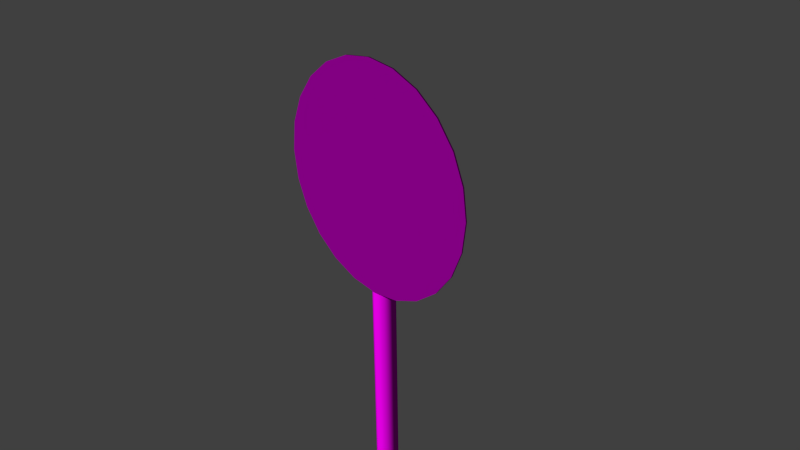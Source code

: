 # Source: decoration_signs_circle_3.blend  (saved by Blender 2.70.0; exported with 4.5.12 LTS)
import bpy
from mathutils import Matrix  # noqa: F401  (used for matrix-valued properties, if any)

bpy.ops.wm.read_factory_settings(use_empty=True)
scene = bpy.context.scene
scene.name = 'Scene'

# ---- collections
col_collection_1 = bpy.data.collections.new('Collection 1'); scene.collection.children.link(col_collection_1)

# ---- images (referenced by path relative to the original .blend; pixels are not part of the script)
import os
ASSET_DIR = os.environ.get("B2B_ASSET_DIR", "")  # directory of the original .blend (textures are referenced by path, not embedded)
HERE = os.path.dirname(os.path.abspath(__file__))  # packed textures are extracted next to this script under _unpacked/

def load_image(name, relpath, width, height, colorspace="sRGB"):
    """Load a texture the original file referenced (path relative to the .blend, or extracted next to this script)."""
    p = next((c for c in (os.path.join(HERE, relpath), os.path.join(ASSET_DIR, relpath)) if relpath and os.path.exists(c)), "")
    if p:
        img = bpy.data.images.load(p, check_existing=True)
        img.name = name
    else:  # same state as the original file: an image datablock whose file is absent (Cycles renders it pink)
        img = bpy.data.images.new(name, width, height)
        img.source = "FILE"
        img.filepath = "//" + (relpath or name)
    img.colorspace_settings.name = colorspace
    return img
img_decoration_signs_circle_3_diffuse_png = load_image('decoration_signs_circle_3_diffuse.png', 'Texturen/decoration_signs_circle_3_diffuse.png', 1024, 1024, 'sRGB')
img_decoration_signs_circle_3_normal_png = load_image('decoration_signs_circle_3_normal.png', 'Texturen/decoration_signs_circle_3_normal.png', 1024, 1024, 'sRGB')
img_decoration_signs_pole_diffuse_png = load_image('decoration_signs_pole_diffuse.png', 'Texturen/decoration_signs_pole_diffuse.png', 1024, 1024, 'sRGB')
img_decoration_signs_pole_normal_png = load_image('decoration_signs_pole_normal.png', 'Texturen/decoration_signs_pole_normal.png', 1024, 1024, 'sRGB')

# ---- materials (node trees are filled in below, after node groups)
mat_decoration_signs_circle_3_sign = bpy.data.materials.new('decoration_signs_circle_3_sign')
mat_decoration_signs_circle_3_sign.alpha_threshold = 0.0
mat_decoration_signs_circle_3_sign.roughness = 0.5
mat_decoration_signs_circle_3_sign.line_color = (0.0, 0.0, 0.0, 1.0)
mat_decoration_signs_circle_3_pole = bpy.data.materials.new('decoration_signs_circle_3_pole')
mat_decoration_signs_circle_3_pole.alpha_threshold = 0.0
mat_decoration_signs_circle_3_pole.roughness = 0.5
mat_decoration_signs_circle_3_pole.line_color = (0.0, 0.0, 0.0, 1.0)

# ---- material node trees
mat_decoration_signs_circle_3_sign.use_nodes = True; mat_decoration_signs_circle_3_sign.node_tree.nodes.clear()
_N = mat_decoration_signs_circle_3_sign.node_tree.nodes; _L = mat_decoration_signs_circle_3_sign.node_tree.links
n0 = _N.new('ShaderNodeOutputMaterial'); n0.name = 'Material Output'; n0.location = (300, 300)
n1 = _N.new('ShaderNodeBsdfDiffuse'); n1.name = 'Diffuse BSDF'; n1.location = (10, 300)
n2 = _N.new('ShaderNodeTexImage'); n2.name = 'Image Texture'; n2.location = (-533, 345)
n2.width = 140
n2.image = img_decoration_signs_circle_3_diffuse_png
n3 = _N.new('ShaderNodeTexCoord'); n3.name = 'Texture Coordinate'; n3.location = (-786, 262)
n4 = _N.new('ShaderNodeTexImage'); n4.name = 'Image Texture.001'; n4.location = (-557, 98)
n4.width = 140
n4.image = img_decoration_signs_circle_3_normal_png
n5 = _N.new('ShaderNodeNormalMap'); n5.name = 'Normal Map'; n5.location = (-290, 91)
_L.new(n1.outputs[0], n0.inputs[0])
_L.new(n3.outputs[2], n2.inputs[0])
_L.new(n3.outputs[2], n4.inputs[0])
_L.new(n2.outputs[0], n1.inputs[0])
_L.new(n4.outputs[0], n5.inputs[1])
_L.new(n5.outputs[0], n1.inputs[2])
n0.is_active_output = True
mat_decoration_signs_circle_3_pole.use_nodes = True; mat_decoration_signs_circle_3_pole.node_tree.nodes.clear()
_N = mat_decoration_signs_circle_3_pole.node_tree.nodes; _L = mat_decoration_signs_circle_3_pole.node_tree.links
n0 = _N.new('ShaderNodeOutputMaterial'); n0.name = 'Material Output'; n0.location = (300, 300)
n1 = _N.new('ShaderNodeBsdfDiffuse'); n1.name = 'Diffuse BSDF'; n1.location = (10, 300)
n2 = _N.new('ShaderNodeTexImage'); n2.name = 'Image Texture'; n2.location = (-515, 262)
n2.width = 140
n2.image = img_decoration_signs_pole_diffuse_png
n3 = _N.new('ShaderNodeTexCoord'); n3.name = 'Texture Coordinate'; n3.location = (-822, 176)
n4 = _N.new('ShaderNodeNormalMap'); n4.name = 'Normal Map'; n4.location = (-278, 35)
n5 = _N.new('ShaderNodeTexImage'); n5.name = 'Image Texture.001'; n5.location = (-528, 53)
n5.width = 140
n5.image = img_decoration_signs_pole_normal_png
_L.new(n1.outputs[0], n0.inputs[0])
_L.new(n3.outputs[2], n2.inputs[0])
_L.new(n3.outputs[2], n5.inputs[0])
_L.new(n2.outputs[0], n1.inputs[0])
_L.new(n5.outputs[0], n4.inputs[1])
_L.new(n4.outputs[0], n1.inputs[2])
n0.is_active_output = True

# ---- world
world_world = bpy.data.worlds.new('World'); scene.world = world_world
world_world.color = (0.05088, 0.05088, 0.05088)
world_world.use_sun_shadow = False
world_world.sun_shadow_jitter_overblur = 0.0
world_world.cycles.sampling_method = 'MANUAL'
world_world.cycles.sample_map_resolution = 256

# ---- cameras
cam_camera = bpy.data.cameras.new('Camera')
cam_camera.clip_end = 100.0
cam_camera.lens = 35.0
cam_camera.sensor_width = 32.0
cam_camera.sensor_height = 18.0
cam_camera.ortho_scale = 7.314
cam_camera.dof.focus_distance = 0.0

# ---- meshes
me_cylinder = bpy.data.meshes.new('Cylinder')
me_cylinder.from_pydata([(0.0, 1.0, 0.05082), (0.0, 1.0, 0.06363), (0.2588, 0.9659, 0.05082), (0.2588, 0.9659, 0.06363), (0.5, 0.866, 0.05082), (0.5, 0.866, 0.06363), (0.7071, 0.7071, 0.05082), (0.7071, 0.7071, 0.06363), (0.866, 0.5, 0.05082), (0.866, 0.5, 0.06363), (0.9659, 0.2588, 0.05082), (0.9659, 0.2588, 0.06363), (1.0, 9.983e-07, 0.05082), (1.0, -7.468e-07, 0.06363), (0.9659, -0.2588, 0.05082), (0.9659, -0.2588, 0.06363), (0.866, -0.5, 0.05082), (0.866, -0.5, 0.06363), (0.7071, -0.7071, 0.05082), (0.7071, -0.7071, 0.06363), (0.5, -0.866, 0.05082), (0.5, -0.866, 0.06363), (0.2588, -0.9659, 0.05082), (0.2588, -0.9659, 0.06363), (3.894e-07, -1.0, 0.05082), (3.894e-07, -1.0, 0.06363), (-0.2588, -0.9659, 0.05082), (-0.2588, -0.9659, 0.06363), (-0.5, -0.866, 0.05082), (-0.5, -0.866, 0.06363), (-0.7071, -0.7071, 0.05082), (-0.7071, -0.7071, 0.06363), (-0.866, -0.5, 0.05082), (-0.866, -0.5, 0.06363), (-0.9659, -0.2588, 0.05082), (-0.9659, -0.2588, 0.06363), (-1.0, 4.579e-07, 0.05082), (-1.0, -1.287e-06, 0.06363), (-0.9659, 0.2588, 0.05082), (-0.9659, 0.2588, 0.06363), (-0.866, 0.5, 0.05082), (-0.866, 0.5, 0.06363), (-0.7071, 0.7071, 0.05082), (-0.7071, 0.7071, 0.06363), (-0.5, 0.866, 0.05082), (-0.5, 0.866, 0.06363), (-0.2588, 0.9659, 0.05082), (-0.2588, 0.9659, 0.06363)], [], [(0, 1, 3, 2), (2, 3, 5, 4), (4, 5, 7, 6), (6, 7, 9, 8), (8, 9, 11, 10), (10, 11, 13, 12), (12, 13, 15, 14), (14, 15, 17, 16), (16, 17, 19, 18), (18, 19, 21, 20), (20, 21, 23, 22), (22, 23, 25, 24), (24, 25, 27, 26), (26, 27, 29, 28), (28, 29, 31, 30), (30, 31, 33, 32), (32, 33, 35, 34), (34, 35, 37, 36), (36, 37, 39, 38), (38, 39, 41, 40), (40, 41, 43, 42), (42, 43, 45, 44), (3, 1, 47, 45, 43, 41, 39, 37, 35, 33, 31, 29, 27, 25, 23, 21, 19, 17, 15, 13, 11, 9, 7, 5), (46, 47, 1, 0), (44, 45, 47, 46), (0, 2, 4, 6, 8, 10, 12, 14, 16, 18, 20, 22, 24, 26, 28, 30, 32, 34, 36, 38, 40, 42, 44, 46)])
_uv = me_cylinder.uv_layers.new(name='UVMap')
_uv.uv.foreach_set('vector', [0.7869, 0.9696, 0.787, 0.9729, 0.7376, 0.9641, 0.7382, 0.9611, 0.7382, 0.9611, 0.7376, 0.9641, 0.6902, 0.9395, 0.691, 0.9367, 0.691, 0.9367, 0.6895, 0.9391, 0.6498, 0.8989, 0.6516, 0.8968, 0.6516, 0.8968, 0.6498, 0.8989, 0.6193, 0.8478, 0.6214, 0.8463, 0.6214, 0.8463, 0.6193, 0.8478, 0.6001, 0.7887, 0.6026, 0.788, 0.6026, 0.788, 0.6001, 0.7887, 0.5937, 0.7258, 0.5962, 0.726, 0.5962, 0.726, 0.5937, 0.7258, 0.6005, 0.6635, 0.6029, 0.6645, 0.6029, 0.6645, 0.6005, 0.6635, 0.6201, 0.6062, 0.6223, 0.608, 0.6223, 0.608, 0.6201, 0.6062, 0.6511, 0.5578, 0.6529, 0.5602, 0.6529, 0.5602, 0.6511, 0.5578, 0.6915, 0.5218, 0.6927, 0.5246, 0.6927, 0.5246, 0.6915, 0.5218, 0.7382, 0.5005, 0.7388, 0.5036, 0.7388, 0.5036, 0.7382, 0.5005, 0.7876, 0.4953, 0.7877, 0.4983, 0.7877, 0.4983, 0.7876, 0.4953, 0.8371, 0.5059, 0.8364, 0.509, 0.8364, 0.509, 0.8371, 0.5059, 0.8836, 0.5322, 0.8825, 0.5349, 0.8825, 0.5349, 0.8836, 0.5322, 0.9239, 0.5715, 0.9222, 0.5737, 0.9222, 0.5737, 0.9239, 0.5715, 0.9548, 0.6221, 0.9527, 0.6236, 0.9527, 0.6236, 0.9548, 0.6221, 0.9742, 0.6805, 0.9719, 0.6812, 0.9719, 0.6812, 0.9742, 0.6805, 0.9808, 0.7426, 0.9783, 0.7424, 0.9783, 0.7424, 0.9808, 0.7426, 0.974, 0.8038, 0.9716, 0.8028, 0.9716, 0.8028, 0.974, 0.8038, 0.9544, 0.8604, 0.9522, 0.8586, 0.9522, 0.8586, 0.9544, 0.8604, 0.9233, 0.9079, 0.9216, 0.9056, 0.9216, 0.9056, 0.9233, 0.9079, 0.8829, 0.9433, 0.8817, 0.9404, 0.2357, 0.9849, 0.1855, 0.9889, 0.1363, 0.9763, 0.09154, 0.9479, 0.05425, 0.9057, 0.02696, 0.8526, 0.01154, 0.792, 0.009033, 0.7283, 0.01961, 0.6657, 0.04256, 0.6085, 0.07397, 0.5606, 0.1162, 0.5252, 0.1664, 0.5048, 0.2167, 0.5008, 0.2659, 0.5134, 0.3106, 0.5417, 0.3479, 0.584, 0.3752, 0.6371, 0.3906, 0.6976, 0.3931, 0.7614, 0.3825, 0.824, 0.3596, 0.8812, 0.3258, 0.9291, 0.2836, 0.9645, 0.8354, 0.9613, 0.8361, 0.9644, 0.787, 0.9729, 0.7869, 0.9696, 0.8817, 0.9404, 0.8829, 0.9433, 0.8361, 0.9644, 0.8354, 0.9613, 0.7869, 0.9696, 0.7382, 0.9611, 0.691, 0.9367, 0.6516, 0.8968, 0.6214, 0.8463, 0.6026, 0.788, 0.5962, 0.726, 0.6029, 0.6645, 0.6223, 0.608, 0.6529, 0.5602, 0.6927, 0.5246, 0.7388, 0.5036, 0.7877, 0.4983, 0.8364, 0.509, 0.8825, 0.5349, 0.9222, 0.5737, 0.9527, 0.6236, 0.9719, 0.6812, 0.9783, 0.7424, 0.9716, 0.8028, 0.9522, 0.8586, 0.9216, 0.9056, 0.8817, 0.9404, 0.8354, 0.9613])
me_cylinder.materials.append(mat_decoration_signs_circle_3_sign)
me_cylinder.use_remesh_preserve_volume = False
me_cylinder.use_remesh_preserve_attributes = False
me_cylinder.use_mirror_vertex_groups = False
me_cylinder.update()
me_cylinder_002 = bpy.data.meshes.new('Cylinder.002')
me_cylinder_002.from_pydata([(0.0, 1.0, -2.539), (0.0, 1.0, 1.367), (0.7071, 0.7071, -2.539), (0.7071, 0.7071, 1.367), (1.0, -4.371e-08, -2.539), (1.0, -4.371e-08, 1.367), (0.7071, -0.7071, -2.539), (0.7071, -0.7071, 1.367), (-8.742e-08, -1.0, -2.539), (-8.742e-08, -1.0, 1.367), (-0.7071, -0.7071, -2.539), (-0.7071, -0.7071, 1.367), (-1.0, 1.192e-08, -2.539), (-1.0, 1.192e-08, 1.367), (-0.7071, 0.7071, -2.539), (-0.7071, 0.7071, 1.367), (0.7071, 0.7071, 1.367), (0.0, 1.0, 1.367), (1.0, -4.371e-08, 1.367), (0.7071, -0.7071, 1.367), (-8.742e-08, -1.0, 1.367), (-0.7071, -0.7071, 1.367), (-1.0, 1.192e-08, 1.367), (-0.7071, 0.7071, 1.367)], [], [(0, 1, 3, 2), (2, 3, 5, 4), (4, 5, 7, 6), (6, 7, 9, 8), (8, 9, 11, 10), (10, 11, 13, 12), (16, 17, 15, 22, 21, 20, 19, 18), (14, 23, 1, 0), (12, 13, 23, 14)])
me_cylinder_002.polygons.foreach_set('use_smooth', [True] * 9)
_uv = me_cylinder_002.uv_layers.new(name='UVMap')
_uv.uv.foreach_set('vector', [0.005251, 0.8744, 1.001, 0.8744, 1.001, 0.9986, 0.005251, 0.9986, 0.00525, 0.00475, 1.001, 0.004749, 1.001, 0.129, 0.00525, 0.129, 0.00525, 0.129, 1.001, 0.129, 1.001, 0.2532, 0.005251, 0.2532, 0.005251, 0.2532, 1.001, 0.2532, 1.001, 0.3774, 0.005251, 0.3774, 0.005251, 0.3774, 1.001, 0.3774, 1.001, 0.5017, 0.005251, 0.5017, 0.005251, 0.5017, 1.001, 0.5017, 1.001, 0.6259, 0.005251, 0.6259, 1.134, 0.7865, 1.134, 0.9107, 1.095, 0.9986, 1.04, 0.9986, 1.001, 0.9107, 1.001, 0.7865, 1.04, 0.6987, 1.095, 0.6987, 0.005251, 0.7501, 1.001, 0.7501, 1.001, 0.8744, 0.005251, 0.8744, 0.005251, 0.6259, 1.001, 0.6259, 1.001, 0.7501, 0.005251, 0.7501])
me_cylinder_002.materials.append(mat_decoration_signs_circle_3_pole)
me_cylinder_002.use_remesh_preserve_volume = False
me_cylinder_002.use_remesh_preserve_attributes = False
me_cylinder_002.use_mirror_vertex_groups = False
me_cylinder_002.update()
me_cylinder_001 = bpy.data.meshes.new('Cylinder.001')
me_cylinder_001.from_pydata([(0.8027, -0.214, -1.0), (0.575, -0.7489, -1.0), (0.575, -0.7489, 1.0), (0.7565, -0.1949, -1.0), (0.7565, -0.1949, 1.0), (0.5397, -0.7135, -1.0), (0.5397, -0.7135, 1.0), (0.8046, 0.4866, 1.0), (0.7546, 0.4865, -1.0), (0.7546, 0.4866, 1.0), (-0.8027, -0.214, -1.0), (-0.8027, -0.214, 1.0), (-0.7565, -0.1949, -1.0), (-0.7565, -0.1949, 1.0), (-0.5397, -0.7135, -1.0), (-0.5397, -0.7135, 1.0), (0.0, -0.95, -1.0), (0.0, -0.95, 1.0), (-0.7546, 0.4865, -1.0), (-0.7546, 0.4866, 1.0), (0.8027, -0.214, 1.0), (0.0, -1.0, -1.0), (0.0, -1.0, 1.0), (0.8046, 0.4866, -1.0), (-0.575, -0.7489, -1.0), (-0.575, -0.7489, 1.0), (-0.8046, 0.4866, 1.0), (-0.8046, 0.4866, -1.0)], [], [(24, 14, 16, 21), (22, 17, 15, 25), (0, 20, 2, 1), (1, 2, 22, 21), (4, 20, 7, 9), (0, 1, 5, 3), (2, 20, 4, 6), (1, 21, 16, 5), (22, 2, 6, 17), (0, 3, 8, 23), (20, 0, 23, 7), (10, 24, 25, 11), (24, 21, 22, 25), (13, 19, 26, 11), (10, 12, 14, 24), (25, 15, 13, 11), (10, 27, 18, 12), (11, 26, 27, 10)])
me_cylinder_001.polygons.foreach_set('use_smooth', [True] * 18)
_uv = me_cylinder_001.uv_layers.new(name='UVMap')
_uv.uv.foreach_set('vector', [0.3851, 0.5023, 0.3875, 0.5047, 0.3711, 0.5421, 0.3677, 0.5421, 0.4708, 0.5421, 0.4742, 0.5421, 0.4906, 0.5795, 0.4882, 0.582, 0.5838, 0.3477, 0.5838, 0.4863, 0.5435, 0.4863, 0.5435, 0.3477, 0.5435, 0.3477, 0.5435, 0.4863, 0.5, 0.4863, 0.5, 0.3477, 0.5266, 0.4897, 0.5252, 0.4865, 0.5738, 0.4863, 0.5738, 0.4898, 0.4221, 0.5978, 0.3851, 0.582, 0.3875, 0.5795, 0.4235, 0.5946, 0.4882, 0.5023, 0.5252, 0.4865, 0.5266, 0.4897, 0.4906, 0.5047, 0.3851, 0.582, 0.3677, 0.5421, 0.3711, 0.5421, 0.3875, 0.5795, 0.4708, 0.5421, 0.4882, 0.5023, 0.4906, 0.5047, 0.4742, 0.5421, 0.4221, 0.5978, 0.4235, 0.5946, 0.4707, 0.5944, 0.4707, 0.5979, 0.5838, 0.4863, 0.5838, 0.3477, 0.6323, 0.3477, 0.6323, 0.4863, 0.4162, 0.3477, 0.4565, 0.3477, 0.4565, 0.4863, 0.4162, 0.4863, 0.4565, 0.3477, 0.5, 0.3477, 0.5, 0.4863, 0.4565, 0.4863, 0.5266, 0.5945, 0.5738, 0.5944, 0.5738, 0.5979, 0.5252, 0.5977, 0.4221, 0.4865, 0.4235, 0.4897, 0.3875, 0.5047, 0.3851, 0.5023, 0.4882, 0.582, 0.4906, 0.5795, 0.5266, 0.5945, 0.5252, 0.5977, 0.4221, 0.4865, 0.4707, 0.4863, 0.4707, 0.4898, 0.4235, 0.4897, 0.4162, 0.4863, 0.3677, 0.4863, 0.3677, 0.3477, 0.4162, 0.3477])
me_cylinder_001.materials.append(mat_decoration_signs_circle_3_pole)
me_cylinder_001.use_remesh_preserve_volume = False
me_cylinder_001.use_remesh_preserve_attributes = False
me_cylinder_001.use_mirror_vertex_groups = False
me_cylinder_001.update()

# ---- objects
ob_cylinder_002 = bpy.data.objects.new('Cylinder.002', me_cylinder)
ob_cylinder_001 = bpy.data.objects.new('Cylinder.001', me_cylinder_002)
ob_cylinder = bpy.data.objects.new('Cylinder', me_cylinder_001)
ob_camera = bpy.data.objects.new('Camera', cam_camera)

# ---- transforms, parenting, visibility, modifiers, constraints
ob_cylinder_002.location = (0.0, 0.1, 1.004)
ob_cylinder_002.rotation_euler = (1.571, 0.0, 0.0)
ob_cylinder_002.scale = (1.581, 1.581, 1.581)
ob_cylinder_002.lineart.crease_threshold = 0.0
ob_cylinder_001.location = (0.0, 0.1645, -3.529)
ob_cylinder_001.rotation_euler = (0.0, 0.0, 0.6634)
ob_cylinder_001.scale = (0.1613, 0.1613, 3.516)
ob_cylinder_001.lineart.crease_threshold = 0.0
ob_cylinder.location = (0.0, 0.1263, 0.8495)
ob_cylinder.rotation_euler = (3.142, 0.0, 0.0)
ob_cylinder.scale = (0.2212, 0.2212, 0.2212)
ob_cylinder.lineart.crease_threshold = 0.0
ob_camera.location = (7.481, -6.508, 5.344)
ob_camera.rotation_euler = (1.109, 0.01082, 0.8149)
ob_camera.lock_rotations_4d = False
ob_camera.empty_display_type = 'ARROWS'
ob_camera.color = (0.0, 0.0, 0.0, 0.0)
ob_camera.display_type = 'WIRE'
ob_camera.lineart.crease_threshold = 0.0

# ---- collection membership
col_collection_1.objects.link(ob_cylinder_002)
col_collection_1.objects.link(ob_cylinder_001)
col_collection_1.objects.link(ob_cylinder)
col_collection_1.objects.link(ob_camera)

# ---- scene / render settings (as saved in the file)
scene.camera = ob_camera
scene.frame_start = 1; scene.frame_end = 250; scene.frame_set(1)
scene.render.engine = 'CYCLES'
scene.render.resolution_percentage = 50
scene.render.dither_intensity = 0.0
scene.cycles.use_denoising = False
scene.cycles.samples = 10
scene.cycles.sampling_pattern = 'TABULATED_SOBOL'
scene.cycles.light_sampling_threshold = 0.0
scene.cycles.use_adaptive_sampling = False
scene.cycles.use_light_tree = False
scene.cycles.blur_glossy = 0.0
scene.cycles.volume_bounces = 1
scene.cycles.pixel_filter_type = 'GAUSSIAN'
scene.cycles.sample_clamp_indirect = 0.0
scene.view_settings.view_transform = 'Standard'
bpy.context.view_layer.update()

# ---- added for rendering (the .blend has no usable light): sun
light_auto_sun = bpy.data.lights.new('AutoSun', 'SUN')
light_auto_sun.energy = 3.0
light_auto_sun.angle = 0.0523599
ob_auto_sun = bpy.data.objects.new('AutoSun', light_auto_sun)
scene.collection.objects.link(ob_auto_sun)
ob_auto_sun.rotation_euler = (0.872665, 0.174533, 0.523599)
bpy.context.view_layer.update()
